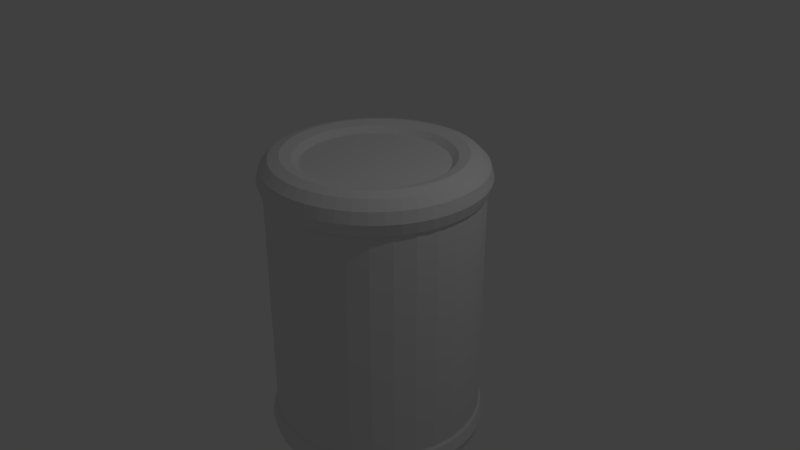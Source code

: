 # Source: can.1.blend  (saved by Blender 2.78.0; exported with 4.5.12 LTS)
import bpy
from mathutils import Matrix  # noqa: F401  (used for matrix-valued properties, if any)

bpy.ops.wm.read_factory_settings(use_empty=True)
scene = bpy.context.scene
scene.name = 'Scene'

# ---- collections
col_collection_1 = bpy.data.collections.new('Collection 1'); scene.collection.children.link(col_collection_1)

# ---- world
world_world = bpy.data.worlds.new('World'); scene.world = world_world
world_world.color = (0.05088, 0.05088, 0.05088)
world_world.use_sun_shadow = False
world_world.sun_shadow_jitter_overblur = 0.0
world_world.cycles.sampling_method = 'MANUAL'

# ---- cameras
cam_camera = bpy.data.cameras.new('Camera')
cam_camera.clip_end = 100.0
cam_camera.lens = 35.0
cam_camera.sensor_width = 32.0
cam_camera.sensor_height = 18.0
cam_camera.ortho_scale = 7.314
cam_camera.dof.focus_distance = 0.0
cam_camera.dof.aperture_fstop = 128.0

# ---- lights
light_lamp = bpy.data.lights.new('Lamp', 'POINT')
light_lamp.transmission_factor = 0.0
light_lamp.cutoff_distance = 30.0
light_lamp.energy = 100.0
light_lamp.shadow_buffer_clip_start = 1.001
light_lamp.shadow_soft_size = 0.1
light_lamp.shadow_maximum_resolution = 0.006
light_lamp.use_absolute_resolution = True

# ---- meshes
me_torus_001 = bpy.data.meshes.new('Torus.001')
me_torus_001.from_pydata([(1.451, -1.035e-08, -2.135), (1.412, -1.035e-08, -1.99), (1.306, -1.035e-08, -1.883), (1.16, -1.035e-08, -1.845), (1.015, -1.035e-08, -1.883), (0.9092, -1.035e-08, -1.99), (0.8703, -1.035e-08, -2.135), (0.9092, -1.035e-08, -2.28), (1.015, -1.035e-08, -2.386), (1.16, -1.035e-08, -2.425), (1.306, -1.035e-08, -2.386), (1.412, -1.035e-08, -2.28), (1.438, 0.1893, -2.135), (1.4, 0.1843, -1.99), (1.294, 0.1704, -1.883), (1.151, 0.1515, -1.845), (1.007, 0.1325, -1.883), (0.9014, 0.1187, -1.99), (0.8629, 0.1136, -2.135), (0.9014, 0.1187, -2.28), (1.007, 0.1325, -2.386), (1.151, 0.1515, -2.425), (1.294, 0.1704, -2.386), (1.4, 0.1843, -2.28), (1.401, 0.3754, -2.135), (1.364, 0.3654, -1.99), (1.261, 0.3379, -1.883), (1.121, 0.3003, -1.845), (0.9808, 0.2628, -1.883), (0.8782, 0.2353, -1.99), (0.8407, 0.2253, -2.135), (0.8782, 0.2353, -2.28), (0.9808, 0.2628, -2.386), (1.121, 0.3003, -2.425), (1.261, 0.3379, -2.386), (1.364, 0.3654, -2.28), (1.34, 0.5551, -2.135), (1.304, 0.5402, -1.99), (1.206, 0.4996, -1.883), (1.072, 0.4441, -1.845), (0.9381, 0.3886, -1.883), (0.84, 0.3479, -1.99), (0.8041, 0.3331, -2.135), (0.84, 0.3479, -2.28), (0.9381, 0.3886, -2.386), (1.072, 0.4441, -2.425), (1.206, 0.4996, -2.386), (1.304, 0.5402, -2.28), (1.256, 0.7253, -2.135), (1.223, 0.7059, -1.99), (1.131, 0.6528, -1.883), (1.005, 0.5802, -1.845), (0.8794, 0.5077, -1.883), (0.7874, 0.4546, -1.99), (0.7537, 0.4352, -2.135), (0.7874, 0.4546, -2.28), (0.8794, 0.5077, -2.386), (1.005, 0.5802, -2.425), (1.131, 0.6528, -2.386), (1.223, 0.7059, -2.28), (1.151, 0.8831, -2.135), (1.12, 0.8594, -1.99), (1.036, 0.7947, -1.883), (0.9207, 0.7064, -1.845), (0.8056, 0.6181, -1.883), (0.7213, 0.5535, -1.99), (0.6905, 0.5298, -2.135), (0.7213, 0.5535, -2.28), (0.8056, 0.6181, -2.386), (0.9207, 0.7064, -2.425), (1.036, 0.7947, -2.386), (1.12, 0.8594, -2.28), (1.026, 1.026, -2.135), (0.9982, 0.9982, -1.99), (0.9231, 0.9231, -1.883), (0.8206, 0.8206, -1.845), (0.718, 0.718, -1.883), (0.6429, 0.6429, -1.99), (0.6154, 0.6154, -2.135), (0.6429, 0.6429, -2.28), (0.718, 0.718, -2.386), (0.8206, 0.8206, -2.425), (0.9231, 0.9231, -2.386), (0.9982, 0.9982, -2.28), (0.8831, 1.151, -2.135), (0.8594, 1.12, -1.99), (0.7947, 1.036, -1.883), (0.7064, 0.9207, -1.845), (0.6181, 0.8056, -1.883), (0.5535, 0.7213, -1.99), (0.5298, 0.6905, -2.135), (0.5535, 0.7213, -2.28), (0.6181, 0.8056, -2.386), (0.7064, 0.9207, -2.425), (0.7947, 1.036, -2.386), (0.8594, 1.12, -2.28), (0.7253, 1.256, -2.135), (0.7059, 1.223, -1.99), (0.6528, 1.131, -1.883), (0.5802, 1.005, -1.845), (0.5077, 0.8794, -1.883), (0.4546, 0.7874, -1.99), (0.4352, 0.7537, -2.135), (0.4546, 0.7874, -2.28), (0.5077, 0.8794, -2.386), (0.5802, 1.005, -2.425), (0.6528, 1.131, -2.386), (0.7059, 1.223, -2.28), (0.5551, 1.34, -2.135), (0.5402, 1.304, -1.99), (0.4996, 1.206, -1.883), (0.4441, 1.072, -1.845), (0.3886, 0.9381, -1.883), (0.3479, 0.84, -1.99), (0.3331, 0.8041, -2.135), (0.3479, 0.84, -2.28), (0.3886, 0.9381, -2.386), (0.4441, 1.072, -2.425), (0.4996, 1.206, -2.386), (0.5402, 1.304, -2.28), (0.3754, 1.401, -2.135), (0.3654, 1.364, -1.99), (0.3379, 1.261, -1.883), (0.3003, 1.121, -1.845), (0.2628, 0.9808, -1.883), (0.2353, 0.8782, -1.99), (0.2253, 0.8407, -2.135), (0.2353, 0.8782, -2.28), (0.2628, 0.9808, -2.386), (0.3003, 1.121, -2.425), (0.3379, 1.261, -2.386), (0.3654, 1.364, -2.28), (0.1893, 1.438, -2.135), (0.1843, 1.4, -1.99), (0.1704, 1.294, -1.883), (0.1515, 1.151, -1.845), (0.1325, 1.007, -1.883), (0.1187, 0.9014, -1.99), (0.1136, 0.8629, -2.135), (0.1187, 0.9014, -2.28), (0.1325, 1.007, -2.386), (0.1515, 1.151, -2.425), (0.1704, 1.294, -2.386), (0.1843, 1.4, -2.28), (7.07e-08, 1.451, -2.135), (1.399e-07, 1.412, -1.99), (1.399e-07, 1.306, -1.883), (1.053e-07, 1.16, -1.845), (1.053e-07, 1.015, -1.883), (7.07e-08, 0.9092, -1.99), (1.053e-07, 0.8703, -2.135), (7.07e-08, 0.9092, -2.28), (1.053e-07, 1.015, -2.386), (1.053e-07, 1.16, -2.425), (1.399e-07, 1.306, -2.386), (1.399e-07, 1.412, -2.28), (-0.1893, 1.438, -2.135), (-0.1843, 1.4, -1.99), (-0.1704, 1.294, -1.883), (-0.1515, 1.151, -1.845), (-0.1325, 1.007, -1.883), (-0.1187, 0.9014, -1.99), (-0.1136, 0.8629, -2.135), (-0.1187, 0.9014, -2.28), (-0.1325, 1.007, -2.386), (-0.1515, 1.151, -2.425), (-0.1704, 1.294, -2.386), (-0.1843, 1.4, -2.28), (-0.3754, 1.401, -2.135), (-0.3654, 1.364, -1.99), (-0.3379, 1.261, -1.883), (-0.3003, 1.121, -1.845), (-0.2628, 0.9808, -1.883), (-0.2353, 0.8782, -1.99), (-0.2253, 0.8407, -2.135), (-0.2353, 0.8782, -2.28), (-0.2628, 0.9808, -2.386), (-0.3003, 1.121, -2.425), (-0.3379, 1.261, -2.386), (-0.3654, 1.364, -2.28), (-0.5551, 1.34, -2.135), (-0.5402, 1.304, -1.99), (-0.4996, 1.206, -1.883), (-0.4441, 1.072, -1.845), (-0.3886, 0.9381, -1.883), (-0.3479, 0.84, -1.99), (-0.3331, 0.8041, -2.135), (-0.3479, 0.84, -2.28), (-0.3886, 0.9381, -2.386), (-0.4441, 1.072, -2.425), (-0.4996, 1.206, -2.386), (-0.5402, 1.304, -2.28), (-0.7253, 1.256, -2.135), (-0.7059, 1.223, -1.99), (-0.6528, 1.131, -1.883), (-0.5802, 1.005, -1.845), (-0.5077, 0.8794, -1.883), (-0.4546, 0.7874, -1.99), (-0.4352, 0.7537, -2.135), (-0.4546, 0.7874, -2.28), (-0.5077, 0.8794, -2.386), (-0.5802, 1.005, -2.425), (-0.6528, 1.131, -2.386), (-0.7059, 1.223, -2.28), (-0.8831, 1.151, -2.135), (-0.8594, 1.12, -1.99), (-0.7947, 1.036, -1.883), (-0.7064, 0.9207, -1.845), (-0.6181, 0.8056, -1.883), (-0.5535, 0.7213, -1.99), (-0.5298, 0.6905, -2.135), (-0.5535, 0.7213, -2.28), (-0.6181, 0.8056, -2.386), (-0.7064, 0.9207, -2.425), (-0.7947, 1.036, -2.386), (-0.8594, 1.12, -2.28), (-1.026, 1.026, -2.135), (-0.9982, 0.9982, -1.99), (-0.9231, 0.9231, -1.883), (-0.8206, 0.8206, -1.845), (-0.718, 0.718, -1.883), (-0.6429, 0.6429, -1.99), (-0.6154, 0.6154, -2.135), (-0.6429, 0.6429, -2.28), (-0.718, 0.718, -2.386), (-0.8206, 0.8206, -2.425), (-0.9231, 0.9231, -2.386), (-0.9982, 0.9982, -2.28), (-1.151, 0.8831, -2.135), (-1.12, 0.8594, -1.99), (-1.036, 0.7947, -1.883), (-0.9207, 0.7064, -1.845), (-0.8056, 0.6181, -1.883), (-0.7213, 0.5535, -1.99), (-0.6905, 0.5298, -2.135), (-0.7213, 0.5535, -2.28), (-0.8056, 0.6181, -2.386), (-0.9207, 0.7064, -2.425), (-1.036, 0.7947, -2.386), (-1.12, 0.8594, -2.28), (-1.256, 0.7253, -2.135), (-1.223, 0.7059, -1.99), (-1.131, 0.6528, -1.883), (-1.005, 0.5802, -1.845), (-0.8794, 0.5077, -1.883), (-0.7874, 0.4546, -1.99), (-0.7537, 0.4352, -2.135), (-0.7874, 0.4546, -2.28), (-0.8794, 0.5077, -2.386), (-1.005, 0.5802, -2.425), (-1.131, 0.6528, -2.386), (-1.223, 0.7059, -2.28), (-1.34, 0.5551, -2.135), (-1.304, 0.5402, -1.99), (-1.206, 0.4996, -1.883), (-1.072, 0.4441, -1.845), (-0.9381, 0.3886, -1.883), (-0.84, 0.3479, -1.99), (-0.8041, 0.3331, -2.135), (-0.84, 0.3479, -2.28), (-0.9381, 0.3886, -2.386), (-1.072, 0.4441, -2.425), (-1.206, 0.4996, -2.386), (-1.304, 0.5402, -2.28), (-1.401, 0.3754, -2.135), (-1.364, 0.3654, -1.99), (-1.261, 0.3379, -1.883), (-1.121, 0.3003, -1.845), (-0.9808, 0.2628, -1.883), (-0.8782, 0.2353, -1.99), (-0.8407, 0.2253, -2.135), (-0.8782, 0.2353, -2.28), (-0.9808, 0.2628, -2.386), (-1.121, 0.3003, -2.425), (-1.261, 0.3379, -2.386), (-1.364, 0.3654, -2.28), (-1.438, 0.1893, -2.135), (-1.4, 0.1843, -1.99), (-1.294, 0.1704, -1.883), (-1.151, 0.1515, -1.845), (-1.007, 0.1325, -1.883), (-0.9014, 0.1187, -1.99), (-0.8629, 0.1136, -2.135), (-0.9014, 0.1187, -2.28), (-1.007, 0.1325, -2.386), (-1.151, 0.1515, -2.425), (-1.294, 0.1704, -2.386), (-1.4, 0.1843, -2.28), (-1.451, 1.165e-07, -2.135), (-1.412, 1.131e-07, -1.99), (-1.306, 1.038e-07, -1.883), (-1.16, 9.11e-08, -1.845), (-1.015, 7.842e-08, -1.883), (-0.9092, 6.914e-08, -1.99), (-0.8703, 6.574e-08, -2.135), (-0.9092, 6.914e-08, -2.28), (-1.015, 7.842e-08, -2.386), (-1.16, 9.11e-08, -2.425), (-1.306, 1.038e-07, -2.386), (-1.412, 1.131e-07, -2.28), (-1.438, -0.1893, -2.135), (-1.4, -0.1843, -1.99), (-1.294, -0.1704, -1.883), (-1.151, -0.1515, -1.845), (-1.007, -0.1325, -1.883), (-0.9014, -0.1187, -1.99), (-0.8629, -0.1136, -2.135), (-0.9014, -0.1187, -2.28), (-1.007, -0.1325, -2.386), (-1.151, -0.1515, -2.425), (-1.294, -0.1704, -2.386), (-1.4, -0.1843, -2.28), (-1.401, -0.3754, -2.135), (-1.364, -0.3654, -1.99), (-1.261, -0.3379, -1.883), (-1.121, -0.3003, -1.845), (-0.9808, -0.2628, -1.883), (-0.8782, -0.2353, -1.99), (-0.8407, -0.2253, -2.135), (-0.8782, -0.2353, -2.28), (-0.9808, -0.2628, -2.386), (-1.121, -0.3003, -2.425), (-1.261, -0.3379, -2.386), (-1.364, -0.3654, -2.28), (-1.34, -0.5551, -2.135), (-1.304, -0.5402, -1.99), (-1.206, -0.4996, -1.883), (-1.072, -0.4441, -1.845), (-0.9381, -0.3886, -1.883), (-0.84, -0.3479, -1.99), (-0.8041, -0.3331, -2.135), (-0.84, -0.3479, -2.28), (-0.9381, -0.3886, -2.386), (-1.072, -0.4441, -2.425), (-1.206, -0.4996, -2.386), (-1.304, -0.5402, -2.28), (-1.256, -0.7253, -2.135), (-1.223, -0.7059, -1.99), (-1.131, -0.6528, -1.883), (-1.005, -0.5802, -1.845), (-0.8794, -0.5077, -1.883), (-0.7874, -0.4546, -1.99), (-0.7537, -0.4352, -2.135), (-0.7874, -0.4546, -2.28), (-0.8794, -0.5077, -2.386), (-1.005, -0.5802, -2.425), (-1.131, -0.6528, -2.386), (-1.223, -0.7059, -2.28), (-1.151, -0.8831, -2.135), (-1.12, -0.8594, -1.99), (-1.036, -0.7947, -1.883), (-0.9207, -0.7064, -1.845), (-0.8056, -0.6181, -1.883), (-0.7213, -0.5535, -1.99), (-0.6905, -0.5298, -2.135), (-0.7213, -0.5535, -2.28), (-0.8056, -0.6181, -2.386), (-0.9207, -0.7064, -2.425), (-1.036, -0.7947, -2.386), (-1.12, -0.8594, -2.28), (-1.026, -1.026, -2.135), (-0.9982, -0.9982, -1.99), (-0.9231, -0.9231, -1.883), (-0.8206, -0.8206, -1.845), (-0.718, -0.718, -1.883), (-0.6429, -0.6429, -1.99), (-0.6154, -0.6154, -2.135), (-0.6429, -0.6429, -2.28), (-0.718, -0.718, -2.386), (-0.8206, -0.8206, -2.425), (-0.9231, -0.9231, -2.386), (-0.9982, -0.9982, -2.28), (-0.8831, -1.151, -2.135), (-0.8594, -1.12, -1.99), (-0.7947, -1.036, -1.883), (-0.7064, -0.9207, -1.845), (-0.6181, -0.8056, -1.883), (-0.5535, -0.7213, -1.99), (-0.5298, -0.6905, -2.135), (-0.5535, -0.7213, -2.28), (-0.6181, -0.8056, -2.386), (-0.7064, -0.9207, -2.425), (-0.7947, -1.036, -2.386), (-0.8594, -1.12, -2.28), (-0.7253, -1.256, -2.135), (-0.7059, -1.223, -1.99), (-0.6528, -1.131, -1.883), (-0.5802, -1.005, -1.845), (-0.5077, -0.8794, -1.883), (-0.4546, -0.7874, -1.99), (-0.4352, -0.7537, -2.135), (-0.4546, -0.7874, -2.28), (-0.5077, -0.8794, -2.386), (-0.5802, -1.005, -2.425), (-0.6528, -1.131, -2.386), (-0.7059, -1.223, -2.28), (-0.5551, -1.34, -2.135), (-0.5402, -1.304, -1.99), (-0.4996, -1.206, -1.883), (-0.4441, -1.072, -1.845), (-0.3886, -0.9381, -1.883), (-0.3479, -0.84, -1.99), (-0.3331, -0.8041, -2.135), (-0.3479, -0.84, -2.28), (-0.3886, -0.9381, -2.386), (-0.4441, -1.072, -2.425), (-0.4996, -1.206, -2.386), (-0.5402, -1.304, -2.28), (-0.3754, -1.401, -2.135), (-0.3654, -1.364, -1.99), (-0.3379, -1.261, -1.883), (-0.3003, -1.121, -1.845), (-0.2628, -0.9808, -1.883), (-0.2353, -0.8782, -1.99), (-0.2253, -0.8407, -2.135), (-0.2353, -0.8782, -2.28), (-0.2628, -0.9808, -2.386), (-0.3003, -1.121, -2.425), (-0.3379, -1.261, -2.386), (-0.3654, -1.364, -2.28), (-0.1893, -1.438, -2.135), (-0.1843, -1.4, -1.99), (-0.1704, -1.294, -1.883), (-0.1515, -1.151, -1.845), (-0.1325, -1.007, -1.883), (-0.1187, -0.9014, -1.99), (-0.1136, -0.8629, -2.135), (-0.1187, -0.9014, -2.28), (-0.1325, -1.007, -2.386), (-0.1515, -1.151, -2.425), (-0.1704, -1.294, -2.386), (-0.1843, -1.4, -2.28), (7.07e-08, -1.451, -2.135), (1.399e-07, -1.412, -1.99), (1.399e-07, -1.306, -1.883), (1.053e-07, -1.16, -1.845), (1.053e-07, -1.015, -1.883), (7.07e-08, -0.9092, -1.99), (1.053e-07, -0.8703, -2.135), (7.07e-08, -0.9092, -2.28), (1.053e-07, -1.015, -2.386), (1.053e-07, -1.16, -2.425), (1.399e-07, -1.306, -2.386), (1.399e-07, -1.412, -2.28), (0.1893, -1.438, -2.135), (0.1843, -1.4, -1.99), (0.1704, -1.294, -1.883), (0.1515, -1.151, -1.845), (0.1325, -1.007, -1.883), (0.1187, -0.9014, -1.99), (0.1136, -0.8629, -2.135), (0.1187, -0.9014, -2.28), (0.1325, -1.007, -2.386), (0.1515, -1.151, -2.425), (0.1704, -1.294, -2.386), (0.1843, -1.4, -2.28), (0.3754, -1.401, -2.135), (0.3654, -1.364, -1.99), (0.3379, -1.261, -1.883), (0.3003, -1.121, -1.845), (0.2628, -0.9808, -1.883), (0.2353, -0.8782, -1.99), (0.2253, -0.8407, -2.135), (0.2353, -0.8782, -2.28), (0.2628, -0.9808, -2.386), (0.3003, -1.121, -2.425), (0.3379, -1.261, -2.386), (0.3654, -1.364, -2.28), (0.5551, -1.34, -2.135), (0.5402, -1.304, -1.99), (0.4996, -1.206, -1.883), (0.4441, -1.072, -1.845), (0.3886, -0.9381, -1.883), (0.3479, -0.84, -1.99), (0.3331, -0.8041, -2.135), (0.3479, -0.84, -2.28), (0.3886, -0.9381, -2.386), (0.4441, -1.072, -2.425), (0.4996, -1.206, -2.386), (0.5402, -1.304, -2.28), (0.7253, -1.256, -2.135), (0.7059, -1.223, -1.99), (0.6528, -1.131, -1.883), (0.5802, -1.005, -1.845), (0.5077, -0.8794, -1.883), (0.4546, -0.7874, -1.99), (0.4352, -0.7537, -2.135), (0.4546, -0.7874, -2.28), (0.5077, -0.8794, -2.386), (0.5802, -1.005, -2.425), (0.6528, -1.131, -2.386), (0.7059, -1.223, -2.28), (0.8831, -1.151, -2.135), (0.8594, -1.12, -1.99), (0.7947, -1.036, -1.883), (0.7064, -0.9207, -1.845), (0.6181, -0.8056, -1.883), (0.5535, -0.7213, -1.99), (0.5298, -0.6905, -2.135), (0.5535, -0.7213, -2.28), (0.6181, -0.8056, -2.386), (0.7064, -0.9207, -2.425), (0.7947, -1.036, -2.386), (0.8594, -1.12, -2.28), (1.026, -1.026, -2.135), (0.9982, -0.9982, -1.99), (0.9231, -0.9231, -1.883), (0.8206, -0.8206, -1.845), (0.718, -0.718, -1.883), (0.6429, -0.6429, -1.99), (0.6154, -0.6154, -2.135), (0.6429, -0.6429, -2.28), (0.718, -0.718, -2.386), (0.8206, -0.8206, -2.425), (0.9231, -0.9231, -2.386), (0.9982, -0.9982, -2.28), (1.151, -0.8831, -2.135), (1.12, -0.8594, -1.99), (1.036, -0.7947, -1.883), (0.9207, -0.7064, -1.845), (0.8056, -0.6181, -1.883), (0.7213, -0.5535, -1.99), (0.6905, -0.5298, -2.135), (0.7213, -0.5535, -2.28), (0.8056, -0.6181, -2.386), (0.9207, -0.7064, -2.425), (1.036, -0.7947, -2.386), (1.12, -0.8594, -2.28), (1.256, -0.7253, -2.135), (1.223, -0.7059, -1.99), (1.131, -0.6528, -1.883), (1.005, -0.5802, -1.845), (0.8794, -0.5077, -1.883), (0.7874, -0.4546, -1.99), (0.7537, -0.4352, -2.135), (0.7874, -0.4546, -2.28), (0.8794, -0.5077, -2.386), (1.005, -0.5802, -2.425), (1.131, -0.6528, -2.386), (1.223, -0.7059, -2.28), (1.34, -0.5551, -2.135), (1.304, -0.5402, -1.99), (1.206, -0.4996, -1.883), (1.072, -0.4441, -1.845), (0.9381, -0.3886, -1.883), (0.84, -0.3479, -1.99), (0.8041, -0.3331, -2.135), (0.84, -0.3479, -2.28), (0.9381, -0.3886, -2.386), (1.072, -0.4441, -2.425), (1.206, -0.4996, -2.386), (1.304, -0.5402, -2.28), (1.401, -0.3754, -2.135), (1.364, -0.3654, -1.99), (1.261, -0.3379, -1.883), (1.121, -0.3003, -1.845), (0.9808, -0.2628, -1.883), (0.8782, -0.2353, -1.99), (0.8407, -0.2253, -2.135), (0.8782, -0.2353, -2.28), (0.9808, -0.2628, -2.386), (1.121, -0.3003, -2.425), (1.261, -0.3379, -2.386), (1.364, -0.3654, -2.28), (1.438, -0.1893, -2.135), (1.4, -0.1843, -1.99), (1.294, -0.1704, -1.883), (1.151, -0.1515, -1.845), (1.007, -0.1325, -1.883), (0.9014, -0.1187, -1.99), (0.8629, -0.1136, -2.135), (0.9014, -0.1187, -2.28), (1.007, -0.1325, -2.386), (1.151, -0.1515, -2.425), (1.294, -0.1704, -2.386), (1.4, -0.1843, -2.28)], [], [(0, 12, 13, 1), (1, 13, 14, 2), (2, 14, 15, 3), (3, 15, 16, 4), (4, 16, 17, 5), (5, 17, 18, 6), (6, 18, 19, 7), (7, 19, 20, 8), (8, 20, 21, 9), (9, 21, 22, 10), (10, 22, 23, 11), (0, 11, 23, 12), (12, 24, 25, 13), (13, 25, 26, 14), (14, 26, 27, 15), (15, 27, 28, 16), (16, 28, 29, 17), (17, 29, 30, 18), (18, 30, 31, 19), (19, 31, 32, 20), (20, 32, 33, 21), (21, 33, 34, 22), (22, 34, 35, 23), (23, 35, 24, 12), (24, 36, 37, 25), (25, 37, 38, 26), (26, 38, 39, 27), (27, 39, 40, 28), (28, 40, 41, 29), (29, 41, 42, 30), (30, 42, 43, 31), (31, 43, 44, 32), (32, 44, 45, 33), (33, 45, 46, 34), (34, 46, 47, 35), (35, 47, 36, 24), (36, 48, 49, 37), (37, 49, 50, 38), (38, 50, 51, 39), (39, 51, 52, 40), (40, 52, 53, 41), (41, 53, 54, 42), (42, 54, 55, 43), (43, 55, 56, 44), (44, 56, 57, 45), (45, 57, 58, 46), (46, 58, 59, 47), (47, 59, 48, 36), (48, 60, 61, 49), (49, 61, 62, 50), (50, 62, 63, 51), (51, 63, 64, 52), (52, 64, 65, 53), (53, 65, 66, 54), (54, 66, 67, 55), (55, 67, 68, 56), (56, 68, 69, 57), (57, 69, 70, 58), (58, 70, 71, 59), (59, 71, 60, 48), (60, 72, 73, 61), (61, 73, 74, 62), (62, 74, 75, 63), (63, 75, 76, 64), (64, 76, 77, 65), (65, 77, 78, 66), (66, 78, 79, 67), (67, 79, 80, 68), (68, 80, 81, 69), (69, 81, 82, 70), (70, 82, 83, 71), (71, 83, 72, 60), (72, 84, 85, 73), (73, 85, 86, 74), (74, 86, 87, 75), (75, 87, 88, 76), (76, 88, 89, 77), (77, 89, 90, 78), (78, 90, 91, 79), (79, 91, 92, 80), (80, 92, 93, 81), (81, 93, 94, 82), (82, 94, 95, 83), (83, 95, 84, 72), (84, 96, 97, 85), (85, 97, 98, 86), (86, 98, 99, 87), (87, 99, 100, 88), (88, 100, 101, 89), (89, 101, 102, 90), (90, 102, 103, 91), (91, 103, 104, 92), (92, 104, 105, 93), (93, 105, 106, 94), (94, 106, 107, 95), (95, 107, 96, 84), (96, 108, 109, 97), (97, 109, 110, 98), (98, 110, 111, 99), (99, 111, 112, 100), (100, 112, 113, 101), (101, 113, 114, 102), (102, 114, 115, 103), (103, 115, 116, 104), (104, 116, 117, 105), (105, 117, 118, 106), (106, 118, 119, 107), (107, 119, 108, 96), (108, 120, 121, 109), (109, 121, 122, 110), (110, 122, 123, 111), (111, 123, 124, 112), (112, 124, 125, 113), (113, 125, 126, 114), (114, 126, 127, 115), (115, 127, 128, 116), (116, 128, 129, 117), (117, 129, 130, 118), (118, 130, 131, 119), (119, 131, 120, 108), (120, 132, 133, 121), (121, 133, 134, 122), (122, 134, 135, 123), (123, 135, 136, 124), (124, 136, 137, 125), (125, 137, 138, 126), (126, 138, 139, 127), (127, 139, 140, 128), (128, 140, 141, 129), (129, 141, 142, 130), (130, 142, 143, 131), (131, 143, 132, 120), (132, 144, 145, 133), (133, 145, 146, 134), (134, 146, 147, 135), (135, 147, 148, 136), (136, 148, 149, 137), (137, 149, 150, 138), (138, 150, 151, 139), (139, 151, 152, 140), (140, 152, 153, 141), (141, 153, 154, 142), (142, 154, 155, 143), (143, 155, 144, 132), (144, 156, 157, 145), (145, 157, 158, 146), (146, 158, 159, 147), (147, 159, 160, 148), (148, 160, 161, 149), (149, 161, 162, 150), (150, 162, 163, 151), (151, 163, 164, 152), (152, 164, 165, 153), (153, 165, 166, 154), (154, 166, 167, 155), (155, 167, 156, 144), (156, 168, 169, 157), (157, 169, 170, 158), (158, 170, 171, 159), (159, 171, 172, 160), (160, 172, 173, 161), (161, 173, 174, 162), (162, 174, 175, 163), (163, 175, 176, 164), (164, 176, 177, 165), (165, 177, 178, 166), (166, 178, 179, 167), (167, 179, 168, 156), (168, 180, 181, 169), (169, 181, 182, 170), (170, 182, 183, 171), (171, 183, 184, 172), (172, 184, 185, 173), (173, 185, 186, 174), (174, 186, 187, 175), (175, 187, 188, 176), (176, 188, 189, 177), (177, 189, 190, 178), (178, 190, 191, 179), (179, 191, 180, 168), (180, 192, 193, 181), (181, 193, 194, 182), (182, 194, 195, 183), (183, 195, 196, 184), (184, 196, 197, 185), (185, 197, 198, 186), (186, 198, 199, 187), (187, 199, 200, 188), (188, 200, 201, 189), (189, 201, 202, 190), (190, 202, 203, 191), (191, 203, 192, 180), (192, 204, 205, 193), (193, 205, 206, 194), (194, 206, 207, 195), (195, 207, 208, 196), (196, 208, 209, 197), (197, 209, 210, 198), (198, 210, 211, 199), (199, 211, 212, 200), (200, 212, 213, 201), (201, 213, 214, 202), (202, 214, 215, 203), (203, 215, 204, 192), (204, 216, 217, 205), (205, 217, 218, 206), (206, 218, 219, 207), (207, 219, 220, 208), (208, 220, 221, 209), (209, 221, 222, 210), (210, 222, 223, 211), (211, 223, 224, 212), (212, 224, 225, 213), (213, 225, 226, 214), (214, 226, 227, 215), (215, 227, 216, 204), (216, 228, 229, 217), (217, 229, 230, 218), (218, 230, 231, 219), (219, 231, 232, 220), (220, 232, 233, 221), (221, 233, 234, 222), (222, 234, 235, 223), (223, 235, 236, 224), (224, 236, 237, 225), (225, 237, 238, 226), (226, 238, 239, 227), (227, 239, 228, 216), (228, 240, 241, 229), (229, 241, 242, 230), (230, 242, 243, 231), (231, 243, 244, 232), (232, 244, 245, 233), (233, 245, 246, 234), (234, 246, 247, 235), (235, 247, 248, 236), (236, 248, 249, 237), (237, 249, 250, 238), (238, 250, 251, 239), (239, 251, 240, 228), (240, 252, 253, 241), (241, 253, 254, 242), (242, 254, 255, 243), (243, 255, 256, 244), (244, 256, 257, 245), (245, 257, 258, 246), (246, 258, 259, 247), (247, 259, 260, 248), (248, 260, 261, 249), (249, 261, 262, 250), (250, 262, 263, 251), (251, 263, 252, 240), (252, 264, 265, 253), (253, 265, 266, 254), (254, 266, 267, 255), (255, 267, 268, 256), (256, 268, 269, 257), (257, 269, 270, 258), (258, 270, 271, 259), (259, 271, 272, 260), (260, 272, 273, 261), (261, 273, 274, 262), (262, 274, 275, 263), (263, 275, 264, 252), (264, 276, 277, 265), (265, 277, 278, 266), (266, 278, 279, 267), (267, 279, 280, 268), (268, 280, 281, 269), (269, 281, 282, 270), (270, 282, 283, 271), (271, 283, 284, 272), (272, 284, 285, 273), (273, 285, 286, 274), (274, 286, 287, 275), (275, 287, 276, 264), (276, 288, 289, 277), (277, 289, 290, 278), (278, 290, 291, 279), (279, 291, 292, 280), (280, 292, 293, 281), (281, 293, 294, 282), (282, 294, 295, 283), (283, 295, 296, 284), (284, 296, 297, 285), (285, 297, 298, 286), (286, 298, 299, 287), (287, 299, 288, 276), (288, 300, 301, 289), (289, 301, 302, 290), (290, 302, 303, 291), (291, 303, 304, 292), (292, 304, 305, 293), (293, 305, 306, 294), (294, 306, 307, 295), (295, 307, 308, 296), (296, 308, 309, 297), (297, 309, 310, 298), (298, 310, 311, 299), (299, 311, 300, 288), (300, 312, 313, 301), (301, 313, 314, 302), (302, 314, 315, 303), (303, 315, 316, 304), (304, 316, 317, 305), (305, 317, 318, 306), (306, 318, 319, 307), (307, 319, 320, 308), (308, 320, 321, 309), (309, 321, 322, 310), (310, 322, 323, 311), (311, 323, 312, 300), (312, 324, 325, 313), (313, 325, 326, 314), (314, 326, 327, 315), (315, 327, 328, 316), (316, 328, 329, 317), (317, 329, 330, 318), (318, 330, 331, 319), (319, 331, 332, 320), (320, 332, 333, 321), (321, 333, 334, 322), (322, 334, 335, 323), (323, 335, 324, 312), (324, 336, 337, 325), (325, 337, 338, 326), (326, 338, 339, 327), (327, 339, 340, 328), (328, 340, 341, 329), (329, 341, 342, 330), (330, 342, 343, 331), (331, 343, 344, 332), (332, 344, 345, 333), (333, 345, 346, 334), (334, 346, 347, 335), (335, 347, 336, 324), (336, 348, 349, 337), (337, 349, 350, 338), (338, 350, 351, 339), (339, 351, 352, 340), (340, 352, 353, 341), (341, 353, 354, 342), (342, 354, 355, 343), (343, 355, 356, 344), (344, 356, 357, 345), (345, 357, 358, 346), (346, 358, 359, 347), (347, 359, 348, 336), (348, 360, 361, 349), (349, 361, 362, 350), (350, 362, 363, 351), (351, 363, 364, 352), (352, 364, 365, 353), (353, 365, 366, 354), (354, 366, 367, 355), (355, 367, 368, 356), (356, 368, 369, 357), (357, 369, 370, 358), (358, 370, 371, 359), (359, 371, 360, 348), (360, 372, 373, 361), (361, 373, 374, 362), (362, 374, 375, 363), (363, 375, 376, 364), (364, 376, 377, 365), (365, 377, 378, 366), (366, 378, 379, 367), (367, 379, 380, 368), (368, 380, 381, 369), (369, 381, 382, 370), (370, 382, 383, 371), (371, 383, 372, 360), (372, 384, 385, 373), (373, 385, 386, 374), (374, 386, 387, 375), (375, 387, 388, 376), (376, 388, 389, 377), (377, 389, 390, 378), (378, 390, 391, 379), (379, 391, 392, 380), (380, 392, 393, 381), (381, 393, 394, 382), (382, 394, 395, 383), (383, 395, 384, 372), (384, 396, 397, 385), (385, 397, 398, 386), (386, 398, 399, 387), (387, 399, 400, 388), (388, 400, 401, 389), (389, 401, 402, 390), (390, 402, 403, 391), (391, 403, 404, 392), (392, 404, 405, 393), (393, 405, 406, 394), (394, 406, 407, 395), (395, 407, 396, 384), (396, 408, 409, 397), (397, 409, 410, 398), (398, 410, 411, 399), (399, 411, 412, 400), (400, 412, 413, 401), (401, 413, 414, 402), (402, 414, 415, 403), (403, 415, 416, 404), (404, 416, 417, 405), (405, 417, 418, 406), (406, 418, 419, 407), (407, 419, 408, 396), (408, 420, 421, 409), (409, 421, 422, 410), (410, 422, 423, 411), (411, 423, 424, 412), (412, 424, 425, 413), (413, 425, 426, 414), (414, 426, 427, 415), (415, 427, 428, 416), (416, 428, 429, 417), (417, 429, 430, 418), (418, 430, 431, 419), (419, 431, 420, 408), (420, 432, 433, 421), (421, 433, 434, 422), (422, 434, 435, 423), (423, 435, 436, 424), (424, 436, 437, 425), (425, 437, 438, 426), (426, 438, 439, 427), (427, 439, 440, 428), (428, 440, 441, 429), (429, 441, 442, 430), (430, 442, 443, 431), (431, 443, 432, 420), (432, 444, 445, 433), (433, 445, 446, 434), (434, 446, 447, 435), (435, 447, 448, 436), (436, 448, 449, 437), (437, 449, 450, 438), (438, 450, 451, 439), (439, 451, 452, 440), (440, 452, 453, 441), (441, 453, 454, 442), (442, 454, 455, 443), (443, 455, 444, 432), (444, 456, 457, 445), (445, 457, 458, 446), (446, 458, 459, 447), (447, 459, 460, 448), (448, 460, 461, 449), (449, 461, 462, 450), (450, 462, 463, 451), (451, 463, 464, 452), (452, 464, 465, 453), (453, 465, 466, 454), (454, 466, 467, 455), (455, 467, 456, 444), (456, 468, 469, 457), (457, 469, 470, 458), (458, 470, 471, 459), (459, 471, 472, 460), (460, 472, 473, 461), (461, 473, 474, 462), (462, 474, 475, 463), (463, 475, 476, 464), (464, 476, 477, 465), (465, 477, 478, 466), (466, 478, 479, 467), (467, 479, 468, 456), (468, 480, 481, 469), (469, 481, 482, 470), (470, 482, 483, 471), (471, 483, 484, 472), (472, 484, 485, 473), (473, 485, 486, 474), (474, 486, 487, 475), (475, 487, 488, 476), (476, 488, 489, 477), (477, 489, 490, 478), (478, 490, 491, 479), (479, 491, 480, 468), (480, 492, 493, 481), (481, 493, 494, 482), (482, 494, 495, 483), (483, 495, 496, 484), (484, 496, 497, 485), (485, 497, 498, 486), (486, 498, 499, 487), (487, 499, 500, 488), (488, 500, 501, 489), (489, 501, 502, 490), (490, 502, 503, 491), (491, 503, 492, 480), (492, 504, 505, 493), (493, 505, 506, 494), (494, 506, 507, 495), (495, 507, 508, 496), (496, 508, 509, 497), (497, 509, 510, 498), (498, 510, 511, 499), (499, 511, 512, 500), (500, 512, 513, 501), (501, 513, 514, 502), (502, 514, 515, 503), (503, 515, 504, 492), (504, 516, 517, 505), (505, 517, 518, 506), (506, 518, 519, 507), (507, 519, 520, 508), (508, 520, 521, 509), (509, 521, 522, 510), (510, 522, 523, 511), (511, 523, 524, 512), (512, 524, 525, 513), (513, 525, 526, 514), (514, 526, 527, 515), (515, 527, 516, 504), (516, 528, 529, 517), (517, 529, 530, 518), (518, 530, 531, 519), (519, 531, 532, 520), (520, 532, 533, 521), (521, 533, 534, 522), (522, 534, 535, 523), (523, 535, 536, 524), (524, 536, 537, 525), (525, 537, 538, 526), (526, 538, 539, 527), (527, 539, 528, 516), (528, 540, 541, 529), (529, 541, 542, 530), (530, 542, 543, 531), (531, 543, 544, 532), (532, 544, 545, 533), (533, 545, 546, 534), (534, 546, 547, 535), (535, 547, 548, 536), (536, 548, 549, 537), (537, 549, 550, 538), (538, 550, 551, 539), (539, 551, 540, 528), (540, 552, 553, 541), (541, 553, 554, 542), (542, 554, 555, 543), (543, 555, 556, 544), (544, 556, 557, 545), (545, 557, 558, 546), (546, 558, 559, 547), (547, 559, 560, 548), (548, 560, 561, 549), (549, 561, 562, 550), (550, 562, 563, 551), (551, 563, 552, 540), (552, 564, 565, 553), (553, 565, 566, 554), (554, 566, 567, 555), (555, 567, 568, 556), (556, 568, 569, 557), (557, 569, 570, 558), (558, 570, 571, 559), (559, 571, 572, 560), (560, 572, 573, 561), (561, 573, 574, 562), (562, 574, 575, 563), (563, 575, 564, 552), (564, 0, 1, 565), (565, 1, 2, 566), (566, 2, 3, 567), (567, 3, 4, 568), (568, 4, 5, 569), (569, 5, 6, 570), (570, 6, 7, 571), (571, 7, 8, 572), (572, 8, 9, 573), (573, 9, 10, 574), (574, 10, 11, 575), (575, 11, 0, 564)])
me_torus_001.use_remesh_preserve_volume = False
me_torus_001.use_remesh_preserve_attributes = False
me_torus_001.use_mirror_vertex_groups = False
me_torus_001.update()
me_torus = bpy.data.meshes.new('Torus')
me_torus.from_pydata([(1.451, -1.035e-08, -2.135), (1.412, -1.035e-08, -1.99), (1.306, -1.035e-08, -1.883), (1.16, -1.035e-08, -1.845), (1.015, -1.035e-08, -1.883), (0.9092, -1.035e-08, -1.99), (0.8703, -1.035e-08, -2.135), (0.9092, -1.035e-08, -2.28), (1.015, -1.035e-08, -2.386), (1.16, -1.035e-08, -2.425), (1.306, -1.035e-08, -2.386), (1.412, -1.035e-08, -2.28), (1.438, 0.1893, -2.135), (1.4, 0.1843, -1.99), (1.294, 0.1704, -1.883), (1.151, 0.1515, -1.845), (1.007, 0.1325, -1.883), (0.9014, 0.1187, -1.99), (0.8629, 0.1136, -2.135), (0.9014, 0.1187, -2.28), (1.007, 0.1325, -2.386), (1.151, 0.1515, -2.425), (1.294, 0.1704, -2.386), (1.4, 0.1843, -2.28), (1.401, 0.3754, -2.135), (1.364, 0.3654, -1.99), (1.261, 0.3379, -1.883), (1.121, 0.3003, -1.845), (0.9808, 0.2628, -1.883), (0.8782, 0.2353, -1.99), (0.8407, 0.2253, -2.135), (0.8782, 0.2353, -2.28), (0.9808, 0.2628, -2.386), (1.121, 0.3003, -2.425), (1.261, 0.3379, -2.386), (1.364, 0.3654, -2.28), (1.34, 0.5551, -2.135), (1.304, 0.5402, -1.99), (1.206, 0.4996, -1.883), (1.072, 0.4441, -1.845), (0.9381, 0.3886, -1.883), (0.84, 0.3479, -1.99), (0.8041, 0.3331, -2.135), (0.84, 0.3479, -2.28), (0.9381, 0.3886, -2.386), (1.072, 0.4441, -2.425), (1.206, 0.4996, -2.386), (1.304, 0.5402, -2.28), (1.256, 0.7253, -2.135), (1.223, 0.7059, -1.99), (1.131, 0.6528, -1.883), (1.005, 0.5802, -1.845), (0.8794, 0.5077, -1.883), (0.7874, 0.4546, -1.99), (0.7537, 0.4352, -2.135), (0.7874, 0.4546, -2.28), (0.8794, 0.5077, -2.386), (1.005, 0.5802, -2.425), (1.131, 0.6528, -2.386), (1.223, 0.7059, -2.28), (1.151, 0.8831, -2.135), (1.12, 0.8594, -1.99), (1.036, 0.7947, -1.883), (0.9207, 0.7064, -1.845), (0.8056, 0.6181, -1.883), (0.7213, 0.5535, -1.99), (0.6905, 0.5298, -2.135), (0.7213, 0.5535, -2.28), (0.8056, 0.6181, -2.386), (0.9207, 0.7064, -2.425), (1.036, 0.7947, -2.386), (1.12, 0.8594, -2.28), (1.026, 1.026, -2.135), (0.9982, 0.9982, -1.99), (0.9231, 0.9231, -1.883), (0.8206, 0.8206, -1.845), (0.718, 0.718, -1.883), (0.6429, 0.6429, -1.99), (0.6154, 0.6154, -2.135), (0.6429, 0.6429, -2.28), (0.718, 0.718, -2.386), (0.8206, 0.8206, -2.425), (0.9231, 0.9231, -2.386), (0.9982, 0.9982, -2.28), (0.8831, 1.151, -2.135), (0.8594, 1.12, -1.99), (0.7947, 1.036, -1.883), (0.7064, 0.9207, -1.845), (0.6181, 0.8056, -1.883), (0.5535, 0.7213, -1.99), (0.5298, 0.6905, -2.135), (0.5535, 0.7213, -2.28), (0.6181, 0.8056, -2.386), (0.7064, 0.9207, -2.425), (0.7947, 1.036, -2.386), (0.8594, 1.12, -2.28), (0.7253, 1.256, -2.135), (0.7059, 1.223, -1.99), (0.6528, 1.131, -1.883), (0.5802, 1.005, -1.845), (0.5077, 0.8794, -1.883), (0.4546, 0.7874, -1.99), (0.4352, 0.7537, -2.135), (0.4546, 0.7874, -2.28), (0.5077, 0.8794, -2.386), (0.5802, 1.005, -2.425), (0.6528, 1.131, -2.386), (0.7059, 1.223, -2.28), (0.5551, 1.34, -2.135), (0.5402, 1.304, -1.99), (0.4996, 1.206, -1.883), (0.4441, 1.072, -1.845), (0.3886, 0.9381, -1.883), (0.3479, 0.84, -1.99), (0.3331, 0.8041, -2.135), (0.3479, 0.84, -2.28), (0.3886, 0.9381, -2.386), (0.4441, 1.072, -2.425), (0.4996, 1.206, -2.386), (0.5402, 1.304, -2.28), (0.3754, 1.401, -2.135), (0.3654, 1.364, -1.99), (0.3379, 1.261, -1.883), (0.3003, 1.121, -1.845), (0.2628, 0.9808, -1.883), (0.2353, 0.8782, -1.99), (0.2253, 0.8407, -2.135), (0.2353, 0.8782, -2.28), (0.2628, 0.9808, -2.386), (0.3003, 1.121, -2.425), (0.3379, 1.261, -2.386), (0.3654, 1.364, -2.28), (0.1893, 1.438, -2.135), (0.1843, 1.4, -1.99), (0.1704, 1.294, -1.883), (0.1515, 1.151, -1.845), (0.1325, 1.007, -1.883), (0.1187, 0.9014, -1.99), (0.1136, 0.8629, -2.135), (0.1187, 0.9014, -2.28), (0.1325, 1.007, -2.386), (0.1515, 1.151, -2.425), (0.1704, 1.294, -2.386), (0.1843, 1.4, -2.28), (7.07e-08, 1.451, -2.135), (1.399e-07, 1.412, -1.99), (1.399e-07, 1.306, -1.883), (1.053e-07, 1.16, -1.845), (1.053e-07, 1.015, -1.883), (7.07e-08, 0.9092, -1.99), (1.053e-07, 0.8703, -2.135), (7.07e-08, 0.9092, -2.28), (1.053e-07, 1.015, -2.386), (1.053e-07, 1.16, -2.425), (1.399e-07, 1.306, -2.386), (1.399e-07, 1.412, -2.28), (-0.1893, 1.438, -2.135), (-0.1843, 1.4, -1.99), (-0.1704, 1.294, -1.883), (-0.1515, 1.151, -1.845), (-0.1325, 1.007, -1.883), (-0.1187, 0.9014, -1.99), (-0.1136, 0.8629, -2.135), (-0.1187, 0.9014, -2.28), (-0.1325, 1.007, -2.386), (-0.1515, 1.151, -2.425), (-0.1704, 1.294, -2.386), (-0.1843, 1.4, -2.28), (-0.3754, 1.401, -2.135), (-0.3654, 1.364, -1.99), (-0.3379, 1.261, -1.883), (-0.3003, 1.121, -1.845), (-0.2628, 0.9808, -1.883), (-0.2353, 0.8782, -1.99), (-0.2253, 0.8407, -2.135), (-0.2353, 0.8782, -2.28), (-0.2628, 0.9808, -2.386), (-0.3003, 1.121, -2.425), (-0.3379, 1.261, -2.386), (-0.3654, 1.364, -2.28), (-0.5551, 1.34, -2.135), (-0.5402, 1.304, -1.99), (-0.4996, 1.206, -1.883), (-0.4441, 1.072, -1.845), (-0.3886, 0.9381, -1.883), (-0.3479, 0.84, -1.99), (-0.3331, 0.8041, -2.135), (-0.3479, 0.84, -2.28), (-0.3886, 0.9381, -2.386), (-0.4441, 1.072, -2.425), (-0.4996, 1.206, -2.386), (-0.5402, 1.304, -2.28), (-0.7253, 1.256, -2.135), (-0.7059, 1.223, -1.99), (-0.6528, 1.131, -1.883), (-0.5802, 1.005, -1.845), (-0.5077, 0.8794, -1.883), (-0.4546, 0.7874, -1.99), (-0.4352, 0.7537, -2.135), (-0.4546, 0.7874, -2.28), (-0.5077, 0.8794, -2.386), (-0.5802, 1.005, -2.425), (-0.6528, 1.131, -2.386), (-0.7059, 1.223, -2.28), (-0.8831, 1.151, -2.135), (-0.8594, 1.12, -1.99), (-0.7947, 1.036, -1.883), (-0.7064, 0.9207, -1.845), (-0.6181, 0.8056, -1.883), (-0.5535, 0.7213, -1.99), (-0.5298, 0.6905, -2.135), (-0.5535, 0.7213, -2.28), (-0.6181, 0.8056, -2.386), (-0.7064, 0.9207, -2.425), (-0.7947, 1.036, -2.386), (-0.8594, 1.12, -2.28), (-1.026, 1.026, -2.135), (-0.9982, 0.9982, -1.99), (-0.9231, 0.9231, -1.883), (-0.8206, 0.8206, -1.845), (-0.718, 0.718, -1.883), (-0.6429, 0.6429, -1.99), (-0.6154, 0.6154, -2.135), (-0.6429, 0.6429, -2.28), (-0.718, 0.718, -2.386), (-0.8206, 0.8206, -2.425), (-0.9231, 0.9231, -2.386), (-0.9982, 0.9982, -2.28), (-1.151, 0.8831, -2.135), (-1.12, 0.8594, -1.99), (-1.036, 0.7947, -1.883), (-0.9207, 0.7064, -1.845), (-0.8056, 0.6181, -1.883), (-0.7213, 0.5535, -1.99), (-0.6905, 0.5298, -2.135), (-0.7213, 0.5535, -2.28), (-0.8056, 0.6181, -2.386), (-0.9207, 0.7064, -2.425), (-1.036, 0.7947, -2.386), (-1.12, 0.8594, -2.28), (-1.256, 0.7253, -2.135), (-1.223, 0.7059, -1.99), (-1.131, 0.6528, -1.883), (-1.005, 0.5802, -1.845), (-0.8794, 0.5077, -1.883), (-0.7874, 0.4546, -1.99), (-0.7537, 0.4352, -2.135), (-0.7874, 0.4546, -2.28), (-0.8794, 0.5077, -2.386), (-1.005, 0.5802, -2.425), (-1.131, 0.6528, -2.386), (-1.223, 0.7059, -2.28), (-1.34, 0.5551, -2.135), (-1.304, 0.5402, -1.99), (-1.206, 0.4996, -1.883), (-1.072, 0.4441, -1.845), (-0.9381, 0.3886, -1.883), (-0.84, 0.3479, -1.99), (-0.8041, 0.3331, -2.135), (-0.84, 0.3479, -2.28), (-0.9381, 0.3886, -2.386), (-1.072, 0.4441, -2.425), (-1.206, 0.4996, -2.386), (-1.304, 0.5402, -2.28), (-1.401, 0.3754, -2.135), (-1.364, 0.3654, -1.99), (-1.261, 0.3379, -1.883), (-1.121, 0.3003, -1.845), (-0.9808, 0.2628, -1.883), (-0.8782, 0.2353, -1.99), (-0.8407, 0.2253, -2.135), (-0.8782, 0.2353, -2.28), (-0.9808, 0.2628, -2.386), (-1.121, 0.3003, -2.425), (-1.261, 0.3379, -2.386), (-1.364, 0.3654, -2.28), (-1.438, 0.1893, -2.135), (-1.4, 0.1843, -1.99), (-1.294, 0.1704, -1.883), (-1.151, 0.1515, -1.845), (-1.007, 0.1325, -1.883), (-0.9014, 0.1187, -1.99), (-0.8629, 0.1136, -2.135), (-0.9014, 0.1187, -2.28), (-1.007, 0.1325, -2.386), (-1.151, 0.1515, -2.425), (-1.294, 0.1704, -2.386), (-1.4, 0.1843, -2.28), (-1.451, 1.165e-07, -2.135), (-1.412, 1.131e-07, -1.99), (-1.306, 1.038e-07, -1.883), (-1.16, 9.11e-08, -1.845), (-1.015, 7.842e-08, -1.883), (-0.9092, 6.914e-08, -1.99), (-0.8703, 6.574e-08, -2.135), (-0.9092, 6.914e-08, -2.28), (-1.015, 7.842e-08, -2.386), (-1.16, 9.11e-08, -2.425), (-1.306, 1.038e-07, -2.386), (-1.412, 1.131e-07, -2.28), (-1.438, -0.1893, -2.135), (-1.4, -0.1843, -1.99), (-1.294, -0.1704, -1.883), (-1.151, -0.1515, -1.845), (-1.007, -0.1325, -1.883), (-0.9014, -0.1187, -1.99), (-0.8629, -0.1136, -2.135), (-0.9014, -0.1187, -2.28), (-1.007, -0.1325, -2.386), (-1.151, -0.1515, -2.425), (-1.294, -0.1704, -2.386), (-1.4, -0.1843, -2.28), (-1.401, -0.3754, -2.135), (-1.364, -0.3654, -1.99), (-1.261, -0.3379, -1.883), (-1.121, -0.3003, -1.845), (-0.9808, -0.2628, -1.883), (-0.8782, -0.2353, -1.99), (-0.8407, -0.2253, -2.135), (-0.8782, -0.2353, -2.28), (-0.9808, -0.2628, -2.386), (-1.121, -0.3003, -2.425), (-1.261, -0.3379, -2.386), (-1.364, -0.3654, -2.28), (-1.34, -0.5551, -2.135), (-1.304, -0.5402, -1.99), (-1.206, -0.4996, -1.883), (-1.072, -0.4441, -1.845), (-0.9381, -0.3886, -1.883), (-0.84, -0.3479, -1.99), (-0.8041, -0.3331, -2.135), (-0.84, -0.3479, -2.28), (-0.9381, -0.3886, -2.386), (-1.072, -0.4441, -2.425), (-1.206, -0.4996, -2.386), (-1.304, -0.5402, -2.28), (-1.256, -0.7253, -2.135), (-1.223, -0.7059, -1.99), (-1.131, -0.6528, -1.883), (-1.005, -0.5802, -1.845), (-0.8794, -0.5077, -1.883), (-0.7874, -0.4546, -1.99), (-0.7537, -0.4352, -2.135), (-0.7874, -0.4546, -2.28), (-0.8794, -0.5077, -2.386), (-1.005, -0.5802, -2.425), (-1.131, -0.6528, -2.386), (-1.223, -0.7059, -2.28), (-1.151, -0.8831, -2.135), (-1.12, -0.8594, -1.99), (-1.036, -0.7947, -1.883), (-0.9207, -0.7064, -1.845), (-0.8056, -0.6181, -1.883), (-0.7213, -0.5535, -1.99), (-0.6905, -0.5298, -2.135), (-0.7213, -0.5535, -2.28), (-0.8056, -0.6181, -2.386), (-0.9207, -0.7064, -2.425), (-1.036, -0.7947, -2.386), (-1.12, -0.8594, -2.28), (-1.026, -1.026, -2.135), (-0.9982, -0.9982, -1.99), (-0.9231, -0.9231, -1.883), (-0.8206, -0.8206, -1.845), (-0.718, -0.718, -1.883), (-0.6429, -0.6429, -1.99), (-0.6154, -0.6154, -2.135), (-0.6429, -0.6429, -2.28), (-0.718, -0.718, -2.386), (-0.8206, -0.8206, -2.425), (-0.9231, -0.9231, -2.386), (-0.9982, -0.9982, -2.28), (-0.8831, -1.151, -2.135), (-0.8594, -1.12, -1.99), (-0.7947, -1.036, -1.883), (-0.7064, -0.9207, -1.845), (-0.6181, -0.8056, -1.883), (-0.5535, -0.7213, -1.99), (-0.5298, -0.6905, -2.135), (-0.5535, -0.7213, -2.28), (-0.6181, -0.8056, -2.386), (-0.7064, -0.9207, -2.425), (-0.7947, -1.036, -2.386), (-0.8594, -1.12, -2.28), (-0.7253, -1.256, -2.135), (-0.7059, -1.223, -1.99), (-0.6528, -1.131, -1.883), (-0.5802, -1.005, -1.845), (-0.5077, -0.8794, -1.883), (-0.4546, -0.7874, -1.99), (-0.4352, -0.7537, -2.135), (-0.4546, -0.7874, -2.28), (-0.5077, -0.8794, -2.386), (-0.5802, -1.005, -2.425), (-0.6528, -1.131, -2.386), (-0.7059, -1.223, -2.28), (-0.5551, -1.34, -2.135), (-0.5402, -1.304, -1.99), (-0.4996, -1.206, -1.883), (-0.4441, -1.072, -1.845), (-0.3886, -0.9381, -1.883), (-0.3479, -0.84, -1.99), (-0.3331, -0.8041, -2.135), (-0.3479, -0.84, -2.28), (-0.3886, -0.9381, -2.386), (-0.4441, -1.072, -2.425), (-0.4996, -1.206, -2.386), (-0.5402, -1.304, -2.28), (-0.3754, -1.401, -2.135), (-0.3654, -1.364, -1.99), (-0.3379, -1.261, -1.883), (-0.3003, -1.121, -1.845), (-0.2628, -0.9808, -1.883), (-0.2353, -0.8782, -1.99), (-0.2253, -0.8407, -2.135), (-0.2353, -0.8782, -2.28), (-0.2628, -0.9808, -2.386), (-0.3003, -1.121, -2.425), (-0.3379, -1.261, -2.386), (-0.3654, -1.364, -2.28), (-0.1893, -1.438, -2.135), (-0.1843, -1.4, -1.99), (-0.1704, -1.294, -1.883), (-0.1515, -1.151, -1.845), (-0.1325, -1.007, -1.883), (-0.1187, -0.9014, -1.99), (-0.1136, -0.8629, -2.135), (-0.1187, -0.9014, -2.28), (-0.1325, -1.007, -2.386), (-0.1515, -1.151, -2.425), (-0.1704, -1.294, -2.386), (-0.1843, -1.4, -2.28), (7.07e-08, -1.451, -2.135), (1.399e-07, -1.412, -1.99), (1.399e-07, -1.306, -1.883), (1.053e-07, -1.16, -1.845), (1.053e-07, -1.015, -1.883), (7.07e-08, -0.9092, -1.99), (1.053e-07, -0.8703, -2.135), (7.07e-08, -0.9092, -2.28), (1.053e-07, -1.015, -2.386), (1.053e-07, -1.16, -2.425), (1.399e-07, -1.306, -2.386), (1.399e-07, -1.412, -2.28), (0.1893, -1.438, -2.135), (0.1843, -1.4, -1.99), (0.1704, -1.294, -1.883), (0.1515, -1.151, -1.845), (0.1325, -1.007, -1.883), (0.1187, -0.9014, -1.99), (0.1136, -0.8629, -2.135), (0.1187, -0.9014, -2.28), (0.1325, -1.007, -2.386), (0.1515, -1.151, -2.425), (0.1704, -1.294, -2.386), (0.1843, -1.4, -2.28), (0.3754, -1.401, -2.135), (0.3654, -1.364, -1.99), (0.3379, -1.261, -1.883), (0.3003, -1.121, -1.845), (0.2628, -0.9808, -1.883), (0.2353, -0.8782, -1.99), (0.2253, -0.8407, -2.135), (0.2353, -0.8782, -2.28), (0.2628, -0.9808, -2.386), (0.3003, -1.121, -2.425), (0.3379, -1.261, -2.386), (0.3654, -1.364, -2.28), (0.5551, -1.34, -2.135), (0.5402, -1.304, -1.99), (0.4996, -1.206, -1.883), (0.4441, -1.072, -1.845), (0.3886, -0.9381, -1.883), (0.3479, -0.84, -1.99), (0.3331, -0.8041, -2.135), (0.3479, -0.84, -2.28), (0.3886, -0.9381, -2.386), (0.4441, -1.072, -2.425), (0.4996, -1.206, -2.386), (0.5402, -1.304, -2.28), (0.7253, -1.256, -2.135), (0.7059, -1.223, -1.99), (0.6528, -1.131, -1.883), (0.5802, -1.005, -1.845), (0.5077, -0.8794, -1.883), (0.4546, -0.7874, -1.99), (0.4352, -0.7537, -2.135), (0.4546, -0.7874, -2.28), (0.5077, -0.8794, -2.386), (0.5802, -1.005, -2.425), (0.6528, -1.131, -2.386), (0.7059, -1.223, -2.28), (0.8831, -1.151, -2.135), (0.8594, -1.12, -1.99), (0.7947, -1.036, -1.883), (0.7064, -0.9207, -1.845), (0.6181, -0.8056, -1.883), (0.5535, -0.7213, -1.99), (0.5298, -0.6905, -2.135), (0.5535, -0.7213, -2.28), (0.6181, -0.8056, -2.386), (0.7064, -0.9207, -2.425), (0.7947, -1.036, -2.386), (0.8594, -1.12, -2.28), (1.026, -1.026, -2.135), (0.9982, -0.9982, -1.99), (0.9231, -0.9231, -1.883), (0.8206, -0.8206, -1.845), (0.718, -0.718, -1.883), (0.6429, -0.6429, -1.99), (0.6154, -0.6154, -2.135), (0.6429, -0.6429, -2.28), (0.718, -0.718, -2.386), (0.8206, -0.8206, -2.425), (0.9231, -0.9231, -2.386), (0.9982, -0.9982, -2.28), (1.151, -0.8831, -2.135), (1.12, -0.8594, -1.99), (1.036, -0.7947, -1.883), (0.9207, -0.7064, -1.845), (0.8056, -0.6181, -1.883), (0.7213, -0.5535, -1.99), (0.6905, -0.5298, -2.135), (0.7213, -0.5535, -2.28), (0.8056, -0.6181, -2.386), (0.9207, -0.7064, -2.425), (1.036, -0.7947, -2.386), (1.12, -0.8594, -2.28), (1.256, -0.7253, -2.135), (1.223, -0.7059, -1.99), (1.131, -0.6528, -1.883), (1.005, -0.5802, -1.845), (0.8794, -0.5077, -1.883), (0.7874, -0.4546, -1.99), (0.7537, -0.4352, -2.135), (0.7874, -0.4546, -2.28), (0.8794, -0.5077, -2.386), (1.005, -0.5802, -2.425), (1.131, -0.6528, -2.386), (1.223, -0.7059, -2.28), (1.34, -0.5551, -2.135), (1.304, -0.5402, -1.99), (1.206, -0.4996, -1.883), (1.072, -0.4441, -1.845), (0.9381, -0.3886, -1.883), (0.84, -0.3479, -1.99), (0.8041, -0.3331, -2.135), (0.84, -0.3479, -2.28), (0.9381, -0.3886, -2.386), (1.072, -0.4441, -2.425), (1.206, -0.4996, -2.386), (1.304, -0.5402, -2.28), (1.401, -0.3754, -2.135), (1.364, -0.3654, -1.99), (1.261, -0.3379, -1.883), (1.121, -0.3003, -1.845), (0.9808, -0.2628, -1.883), (0.8782, -0.2353, -1.99), (0.8407, -0.2253, -2.135), (0.8782, -0.2353, -2.28), (0.9808, -0.2628, -2.386), (1.121, -0.3003, -2.425), (1.261, -0.3379, -2.386), (1.364, -0.3654, -2.28), (1.438, -0.1893, -2.135), (1.4, -0.1843, -1.99), (1.294, -0.1704, -1.883), (1.151, -0.1515, -1.845), (1.007, -0.1325, -1.883), (0.9014, -0.1187, -1.99), (0.8629, -0.1136, -2.135), (0.9014, -0.1187, -2.28), (1.007, -0.1325, -2.386), (1.151, -0.1515, -2.425), (1.294, -0.1704, -2.386), (1.4, -0.1843, -2.28)], [], [(0, 12, 13, 1), (1, 13, 14, 2), (2, 14, 15, 3), (3, 15, 16, 4), (4, 16, 17, 5), (5, 17, 18, 6), (6, 18, 19, 7), (7, 19, 20, 8), (8, 20, 21, 9), (9, 21, 22, 10), (10, 22, 23, 11), (0, 11, 23, 12), (12, 24, 25, 13), (13, 25, 26, 14), (14, 26, 27, 15), (15, 27, 28, 16), (16, 28, 29, 17), (17, 29, 30, 18), (18, 30, 31, 19), (19, 31, 32, 20), (20, 32, 33, 21), (21, 33, 34, 22), (22, 34, 35, 23), (23, 35, 24, 12), (24, 36, 37, 25), (25, 37, 38, 26), (26, 38, 39, 27), (27, 39, 40, 28), (28, 40, 41, 29), (29, 41, 42, 30), (30, 42, 43, 31), (31, 43, 44, 32), (32, 44, 45, 33), (33, 45, 46, 34), (34, 46, 47, 35), (35, 47, 36, 24), (36, 48, 49, 37), (37, 49, 50, 38), (38, 50, 51, 39), (39, 51, 52, 40), (40, 52, 53, 41), (41, 53, 54, 42), (42, 54, 55, 43), (43, 55, 56, 44), (44, 56, 57, 45), (45, 57, 58, 46), (46, 58, 59, 47), (47, 59, 48, 36), (48, 60, 61, 49), (49, 61, 62, 50), (50, 62, 63, 51), (51, 63, 64, 52), (52, 64, 65, 53), (53, 65, 66, 54), (54, 66, 67, 55), (55, 67, 68, 56), (56, 68, 69, 57), (57, 69, 70, 58), (58, 70, 71, 59), (59, 71, 60, 48), (60, 72, 73, 61), (61, 73, 74, 62), (62, 74, 75, 63), (63, 75, 76, 64), (64, 76, 77, 65), (65, 77, 78, 66), (66, 78, 79, 67), (67, 79, 80, 68), (68, 80, 81, 69), (69, 81, 82, 70), (70, 82, 83, 71), (71, 83, 72, 60), (72, 84, 85, 73), (73, 85, 86, 74), (74, 86, 87, 75), (75, 87, 88, 76), (76, 88, 89, 77), (77, 89, 90, 78), (78, 90, 91, 79), (79, 91, 92, 80), (80, 92, 93, 81), (81, 93, 94, 82), (82, 94, 95, 83), (83, 95, 84, 72), (84, 96, 97, 85), (85, 97, 98, 86), (86, 98, 99, 87), (87, 99, 100, 88), (88, 100, 101, 89), (89, 101, 102, 90), (90, 102, 103, 91), (91, 103, 104, 92), (92, 104, 105, 93), (93, 105, 106, 94), (94, 106, 107, 95), (95, 107, 96, 84), (96, 108, 109, 97), (97, 109, 110, 98), (98, 110, 111, 99), (99, 111, 112, 100), (100, 112, 113, 101), (101, 113, 114, 102), (102, 114, 115, 103), (103, 115, 116, 104), (104, 116, 117, 105), (105, 117, 118, 106), (106, 118, 119, 107), (107, 119, 108, 96), (108, 120, 121, 109), (109, 121, 122, 110), (110, 122, 123, 111), (111, 123, 124, 112), (112, 124, 125, 113), (113, 125, 126, 114), (114, 126, 127, 115), (115, 127, 128, 116), (116, 128, 129, 117), (117, 129, 130, 118), (118, 130, 131, 119), (119, 131, 120, 108), (120, 132, 133, 121), (121, 133, 134, 122), (122, 134, 135, 123), (123, 135, 136, 124), (124, 136, 137, 125), (125, 137, 138, 126), (126, 138, 139, 127), (127, 139, 140, 128), (128, 140, 141, 129), (129, 141, 142, 130), (130, 142, 143, 131), (131, 143, 132, 120), (132, 144, 145, 133), (133, 145, 146, 134), (134, 146, 147, 135), (135, 147, 148, 136), (136, 148, 149, 137), (137, 149, 150, 138), (138, 150, 151, 139), (139, 151, 152, 140), (140, 152, 153, 141), (141, 153, 154, 142), (142, 154, 155, 143), (143, 155, 144, 132), (144, 156, 157, 145), (145, 157, 158, 146), (146, 158, 159, 147), (147, 159, 160, 148), (148, 160, 161, 149), (149, 161, 162, 150), (150, 162, 163, 151), (151, 163, 164, 152), (152, 164, 165, 153), (153, 165, 166, 154), (154, 166, 167, 155), (155, 167, 156, 144), (156, 168, 169, 157), (157, 169, 170, 158), (158, 170, 171, 159), (159, 171, 172, 160), (160, 172, 173, 161), (161, 173, 174, 162), (162, 174, 175, 163), (163, 175, 176, 164), (164, 176, 177, 165), (165, 177, 178, 166), (166, 178, 179, 167), (167, 179, 168, 156), (168, 180, 181, 169), (169, 181, 182, 170), (170, 182, 183, 171), (171, 183, 184, 172), (172, 184, 185, 173), (173, 185, 186, 174), (174, 186, 187, 175), (175, 187, 188, 176), (176, 188, 189, 177), (177, 189, 190, 178), (178, 190, 191, 179), (179, 191, 180, 168), (180, 192, 193, 181), (181, 193, 194, 182), (182, 194, 195, 183), (183, 195, 196, 184), (184, 196, 197, 185), (185, 197, 198, 186), (186, 198, 199, 187), (187, 199, 200, 188), (188, 200, 201, 189), (189, 201, 202, 190), (190, 202, 203, 191), (191, 203, 192, 180), (192, 204, 205, 193), (193, 205, 206, 194), (194, 206, 207, 195), (195, 207, 208, 196), (196, 208, 209, 197), (197, 209, 210, 198), (198, 210, 211, 199), (199, 211, 212, 200), (200, 212, 213, 201), (201, 213, 214, 202), (202, 214, 215, 203), (203, 215, 204, 192), (204, 216, 217, 205), (205, 217, 218, 206), (206, 218, 219, 207), (207, 219, 220, 208), (208, 220, 221, 209), (209, 221, 222, 210), (210, 222, 223, 211), (211, 223, 224, 212), (212, 224, 225, 213), (213, 225, 226, 214), (214, 226, 227, 215), (215, 227, 216, 204), (216, 228, 229, 217), (217, 229, 230, 218), (218, 230, 231, 219), (219, 231, 232, 220), (220, 232, 233, 221), (221, 233, 234, 222), (222, 234, 235, 223), (223, 235, 236, 224), (224, 236, 237, 225), (225, 237, 238, 226), (226, 238, 239, 227), (227, 239, 228, 216), (228, 240, 241, 229), (229, 241, 242, 230), (230, 242, 243, 231), (231, 243, 244, 232), (232, 244, 245, 233), (233, 245, 246, 234), (234, 246, 247, 235), (235, 247, 248, 236), (236, 248, 249, 237), (237, 249, 250, 238), (238, 250, 251, 239), (239, 251, 240, 228), (240, 252, 253, 241), (241, 253, 254, 242), (242, 254, 255, 243), (243, 255, 256, 244), (244, 256, 257, 245), (245, 257, 258, 246), (246, 258, 259, 247), (247, 259, 260, 248), (248, 260, 261, 249), (249, 261, 262, 250), (250, 262, 263, 251), (251, 263, 252, 240), (252, 264, 265, 253), (253, 265, 266, 254), (254, 266, 267, 255), (255, 267, 268, 256), (256, 268, 269, 257), (257, 269, 270, 258), (258, 270, 271, 259), (259, 271, 272, 260), (260, 272, 273, 261), (261, 273, 274, 262), (262, 274, 275, 263), (263, 275, 264, 252), (264, 276, 277, 265), (265, 277, 278, 266), (266, 278, 279, 267), (267, 279, 280, 268), (268, 280, 281, 269), (269, 281, 282, 270), (270, 282, 283, 271), (271, 283, 284, 272), (272, 284, 285, 273), (273, 285, 286, 274), (274, 286, 287, 275), (275, 287, 276, 264), (276, 288, 289, 277), (277, 289, 290, 278), (278, 290, 291, 279), (279, 291, 292, 280), (280, 292, 293, 281), (281, 293, 294, 282), (282, 294, 295, 283), (283, 295, 296, 284), (284, 296, 297, 285), (285, 297, 298, 286), (286, 298, 299, 287), (287, 299, 288, 276), (288, 300, 301, 289), (289, 301, 302, 290), (290, 302, 303, 291), (291, 303, 304, 292), (292, 304, 305, 293), (293, 305, 306, 294), (294, 306, 307, 295), (295, 307, 308, 296), (296, 308, 309, 297), (297, 309, 310, 298), (298, 310, 311, 299), (299, 311, 300, 288), (300, 312, 313, 301), (301, 313, 314, 302), (302, 314, 315, 303), (303, 315, 316, 304), (304, 316, 317, 305), (305, 317, 318, 306), (306, 318, 319, 307), (307, 319, 320, 308), (308, 320, 321, 309), (309, 321, 322, 310), (310, 322, 323, 311), (311, 323, 312, 300), (312, 324, 325, 313), (313, 325, 326, 314), (314, 326, 327, 315), (315, 327, 328, 316), (316, 328, 329, 317), (317, 329, 330, 318), (318, 330, 331, 319), (319, 331, 332, 320), (320, 332, 333, 321), (321, 333, 334, 322), (322, 334, 335, 323), (323, 335, 324, 312), (324, 336, 337, 325), (325, 337, 338, 326), (326, 338, 339, 327), (327, 339, 340, 328), (328, 340, 341, 329), (329, 341, 342, 330), (330, 342, 343, 331), (331, 343, 344, 332), (332, 344, 345, 333), (333, 345, 346, 334), (334, 346, 347, 335), (335, 347, 336, 324), (336, 348, 349, 337), (337, 349, 350, 338), (338, 350, 351, 339), (339, 351, 352, 340), (340, 352, 353, 341), (341, 353, 354, 342), (342, 354, 355, 343), (343, 355, 356, 344), (344, 356, 357, 345), (345, 357, 358, 346), (346, 358, 359, 347), (347, 359, 348, 336), (348, 360, 361, 349), (349, 361, 362, 350), (350, 362, 363, 351), (351, 363, 364, 352), (352, 364, 365, 353), (353, 365, 366, 354), (354, 366, 367, 355), (355, 367, 368, 356), (356, 368, 369, 357), (357, 369, 370, 358), (358, 370, 371, 359), (359, 371, 360, 348), (360, 372, 373, 361), (361, 373, 374, 362), (362, 374, 375, 363), (363, 375, 376, 364), (364, 376, 377, 365), (365, 377, 378, 366), (366, 378, 379, 367), (367, 379, 380, 368), (368, 380, 381, 369), (369, 381, 382, 370), (370, 382, 383, 371), (371, 383, 372, 360), (372, 384, 385, 373), (373, 385, 386, 374), (374, 386, 387, 375), (375, 387, 388, 376), (376, 388, 389, 377), (377, 389, 390, 378), (378, 390, 391, 379), (379, 391, 392, 380), (380, 392, 393, 381), (381, 393, 394, 382), (382, 394, 395, 383), (383, 395, 384, 372), (384, 396, 397, 385), (385, 397, 398, 386), (386, 398, 399, 387), (387, 399, 400, 388), (388, 400, 401, 389), (389, 401, 402, 390), (390, 402, 403, 391), (391, 403, 404, 392), (392, 404, 405, 393), (393, 405, 406, 394), (394, 406, 407, 395), (395, 407, 396, 384), (396, 408, 409, 397), (397, 409, 410, 398), (398, 410, 411, 399), (399, 411, 412, 400), (400, 412, 413, 401), (401, 413, 414, 402), (402, 414, 415, 403), (403, 415, 416, 404), (404, 416, 417, 405), (405, 417, 418, 406), (406, 418, 419, 407), (407, 419, 408, 396), (408, 420, 421, 409), (409, 421, 422, 410), (410, 422, 423, 411), (411, 423, 424, 412), (412, 424, 425, 413), (413, 425, 426, 414), (414, 426, 427, 415), (415, 427, 428, 416), (416, 428, 429, 417), (417, 429, 430, 418), (418, 430, 431, 419), (419, 431, 420, 408), (420, 432, 433, 421), (421, 433, 434, 422), (422, 434, 435, 423), (423, 435, 436, 424), (424, 436, 437, 425), (425, 437, 438, 426), (426, 438, 439, 427), (427, 439, 440, 428), (428, 440, 441, 429), (429, 441, 442, 430), (430, 442, 443, 431), (431, 443, 432, 420), (432, 444, 445, 433), (433, 445, 446, 434), (434, 446, 447, 435), (435, 447, 448, 436), (436, 448, 449, 437), (437, 449, 450, 438), (438, 450, 451, 439), (439, 451, 452, 440), (440, 452, 453, 441), (441, 453, 454, 442), (442, 454, 455, 443), (443, 455, 444, 432), (444, 456, 457, 445), (445, 457, 458, 446), (446, 458, 459, 447), (447, 459, 460, 448), (448, 460, 461, 449), (449, 461, 462, 450), (450, 462, 463, 451), (451, 463, 464, 452), (452, 464, 465, 453), (453, 465, 466, 454), (454, 466, 467, 455), (455, 467, 456, 444), (456, 468, 469, 457), (457, 469, 470, 458), (458, 470, 471, 459), (459, 471, 472, 460), (460, 472, 473, 461), (461, 473, 474, 462), (462, 474, 475, 463), (463, 475, 476, 464), (464, 476, 477, 465), (465, 477, 478, 466), (466, 478, 479, 467), (467, 479, 468, 456), (468, 480, 481, 469), (469, 481, 482, 470), (470, 482, 483, 471), (471, 483, 484, 472), (472, 484, 485, 473), (473, 485, 486, 474), (474, 486, 487, 475), (475, 487, 488, 476), (476, 488, 489, 477), (477, 489, 490, 478), (478, 490, 491, 479), (479, 491, 480, 468), (480, 492, 493, 481), (481, 493, 494, 482), (482, 494, 495, 483), (483, 495, 496, 484), (484, 496, 497, 485), (485, 497, 498, 486), (486, 498, 499, 487), (487, 499, 500, 488), (488, 500, 501, 489), (489, 501, 502, 490), (490, 502, 503, 491), (491, 503, 492, 480), (492, 504, 505, 493), (493, 505, 506, 494), (494, 506, 507, 495), (495, 507, 508, 496), (496, 508, 509, 497), (497, 509, 510, 498), (498, 510, 511, 499), (499, 511, 512, 500), (500, 512, 513, 501), (501, 513, 514, 502), (502, 514, 515, 503), (503, 515, 504, 492), (504, 516, 517, 505), (505, 517, 518, 506), (506, 518, 519, 507), (507, 519, 520, 508), (508, 520, 521, 509), (509, 521, 522, 510), (510, 522, 523, 511), (511, 523, 524, 512), (512, 524, 525, 513), (513, 525, 526, 514), (514, 526, 527, 515), (515, 527, 516, 504), (516, 528, 529, 517), (517, 529, 530, 518), (518, 530, 531, 519), (519, 531, 532, 520), (520, 532, 533, 521), (521, 533, 534, 522), (522, 534, 535, 523), (523, 535, 536, 524), (524, 536, 537, 525), (525, 537, 538, 526), (526, 538, 539, 527), (527, 539, 528, 516), (528, 540, 541, 529), (529, 541, 542, 530), (530, 542, 543, 531), (531, 543, 544, 532), (532, 544, 545, 533), (533, 545, 546, 534), (534, 546, 547, 535), (535, 547, 548, 536), (536, 548, 549, 537), (537, 549, 550, 538), (538, 550, 551, 539), (539, 551, 540, 528), (540, 552, 553, 541), (541, 553, 554, 542), (542, 554, 555, 543), (543, 555, 556, 544), (544, 556, 557, 545), (545, 557, 558, 546), (546, 558, 559, 547), (547, 559, 560, 548), (548, 560, 561, 549), (549, 561, 562, 550), (550, 562, 563, 551), (551, 563, 552, 540), (552, 564, 565, 553), (553, 565, 566, 554), (554, 566, 567, 555), (555, 567, 568, 556), (556, 568, 569, 557), (557, 569, 570, 558), (558, 570, 571, 559), (559, 571, 572, 560), (560, 572, 573, 561), (561, 573, 574, 562), (562, 574, 575, 563), (563, 575, 564, 552), (564, 0, 1, 565), (565, 1, 2, 566), (566, 2, 3, 567), (567, 3, 4, 568), (568, 4, 5, 569), (569, 5, 6, 570), (570, 6, 7, 571), (571, 7, 8, 572), (572, 8, 9, 573), (573, 9, 10, 574), (574, 10, 11, 575), (575, 11, 0, 564)])
me_torus.use_remesh_preserve_volume = False
me_torus.use_remesh_preserve_attributes = False
me_torus.use_mirror_vertex_groups = False
me_torus.update()
me_cylinder = bpy.data.meshes.new('Cylinder')
me_cylinder.from_pydata([(0.0, 1.0, -1.0), (1.65e-16, 1.0, 1.743), (0.1951, 0.9808, -1.0), (0.1951, 0.9808, 1.743), (0.3827, 0.9239, -1.0), (0.3827, 0.9239, 1.743), (0.5556, 0.8315, -1.0), (0.5556, 0.8315, 1.743), (0.7071, 0.7071, -1.0), (0.7071, 0.7071, 1.743), (0.8315, 0.5556, -1.0), (0.8315, 0.5556, 1.743), (0.9239, 0.3827, -1.0), (0.9239, 0.3827, 1.743), (0.9808, 0.1951, -1.0), (0.9808, 0.1951, 1.743), (1.0, 7.55e-08, -1.0), (1.0, 7.55e-08, 1.743), (0.9808, -0.1951, -1.0), (0.9808, -0.1951, 1.743), (0.9239, -0.3827, -1.0), (0.9239, -0.3827, 1.743), (0.8315, -0.5556, -1.0), (0.8315, -0.5556, 1.743), (0.7071, -0.7071, -1.0), (0.7071, -0.7071, 1.743), (0.5556, -0.8315, -1.0), (0.5556, -0.8315, 1.743), (0.3827, -0.9239, -1.0), (0.3827, -0.9239, 1.743), (0.1951, -0.9808, -1.0), (0.1951, -0.9808, 1.743), (-3.258e-07, -1.0, -1.0), (-3.258e-07, -1.0, 1.743), (-0.1951, -0.9808, -1.0), (-0.1951, -0.9808, 1.743), (-0.3827, -0.9239, -1.0), (-0.3827, -0.9239, 1.743), (-0.5556, -0.8315, -1.0), (-0.5556, -0.8315, 1.743), (-0.7071, -0.7071, -1.0), (-0.7071, -0.7071, 1.743), (-0.8315, -0.5556, -1.0), (-0.8315, -0.5556, 1.743), (-0.9239, -0.3827, -1.0), (-0.9239, -0.3827, 1.743), (-0.9808, -0.1951, -1.0), (-0.9808, -0.1951, 1.743), (-1.0, 9.656e-07, -1.0), (-1.0, 9.656e-07, 1.743), (-0.9808, 0.1951, -1.0), (-0.9808, 0.1951, 1.743), (-0.9239, 0.3827, -1.0), (-0.9239, 0.3827, 1.743), (-0.8315, 0.5556, -1.0), (-0.8315, 0.5556, 1.743), (-0.7071, 0.7071, -1.0), (-0.7071, 0.7071, 1.743), (-0.5556, 0.8315, -1.0), (-0.5556, 0.8315, 1.743), (-0.3827, 0.9239, -1.0), (-0.3827, 0.9239, 1.743), (-0.1951, 0.9808, -1.0), (-0.1951, 0.9808, 1.743), (1.65e-16, 1.0, 1.743), (0.1951, 0.9808, 1.743), (0.3827, 0.9239, 1.743), (0.5556, 0.8315, 1.743), (0.7071, 0.7071, 1.743), (0.8315, 0.5556, 1.743), (0.9239, 0.3827, 1.743), (0.9808, 0.1951, 1.743), (1.0, 7.55e-08, 1.743), (0.9808, -0.1951, 1.743), (0.9239, -0.3827, 1.743), (0.8315, -0.5556, 1.743), (0.7071, -0.7071, 1.743), (0.5556, -0.8315, 1.743), (0.3827, -0.9239, 1.743), (0.1951, -0.9808, 1.743), (-3.258e-07, -1.0, 1.743), (-0.1951, -0.9808, 1.743), (-0.3827, -0.9239, 1.743), (-0.5556, -0.8315, 1.743), (-0.7071, -0.7071, 1.743), (-0.8315, -0.5556, 1.743), (-0.9239, -0.3827, 1.743), (-0.9808, -0.1951, 1.743), (-1.0, 9.656e-07, 1.743), (-0.9808, 0.1951, 1.743), (-0.9239, 0.3827, 1.743), (-0.8315, 0.5556, 1.743), (-0.7071, 0.7071, 1.743), (-0.5556, 0.8315, 1.743), (-0.3827, 0.9239, 1.743), (-0.1951, 0.9808, 1.743)], [], [(0, 1, 3, 2), (2, 3, 5, 4), (4, 5, 7, 6), (6, 7, 9, 8), (8, 9, 11, 10), (10, 11, 13, 12), (12, 13, 15, 14), (14, 15, 17, 16), (16, 17, 19, 18), (18, 19, 21, 20), (20, 21, 23, 22), (22, 23, 25, 24), (24, 25, 27, 26), (26, 27, 29, 28), (28, 29, 31, 30), (30, 31, 33, 32), (32, 33, 35, 34), (34, 35, 37, 36), (36, 37, 39, 38), (38, 39, 41, 40), (40, 41, 43, 42), (42, 43, 45, 44), (44, 45, 47, 46), (46, 47, 49, 48), (48, 49, 51, 50), (50, 51, 53, 52), (52, 53, 55, 54), (54, 55, 57, 56), (56, 57, 59, 58), (58, 59, 61, 60), (9, 7, 67, 68), (60, 61, 63, 62), (62, 63, 1, 0), (0, 2, 4, 6, 8, 10, 12, 14, 16, 18, 20, 22, 24, 26, 28, 30, 32, 34, 36, 38, 40, 42, 44, 46, 48, 50, 52, 54, 56, 58, 60, 62), (65, 64, 95, 94, 93, 92, 91, 90, 89, 88, 87, 86, 85, 84, 83, 82, 81, 80, 79, 78, 77, 76, 75, 74, 73, 72, 71, 70, 69, 68, 67, 66), (27, 25, 76, 77), (45, 43, 85, 86), (63, 61, 94, 95), (19, 17, 72, 73), (37, 35, 81, 82), (55, 53, 90, 91), (11, 9, 68, 69), (29, 27, 77, 78), (3, 1, 64, 65), (47, 45, 86, 87), (1, 63, 95, 64), (21, 19, 73, 74), (39, 37, 82, 83), (57, 55, 91, 92), (13, 11, 69, 70), (31, 29, 78, 79), (49, 47, 87, 88), (5, 3, 65, 66), (23, 21, 74, 75), (41, 39, 83, 84), (59, 57, 92, 93), (15, 13, 70, 71), (33, 31, 79, 80), (51, 49, 88, 89), (7, 5, 66, 67), (25, 23, 75, 76), (43, 41, 84, 85), (61, 59, 93, 94), (17, 15, 71, 72), (35, 33, 80, 81), (53, 51, 89, 90)])
me_cylinder.use_remesh_preserve_volume = False
me_cylinder.use_remesh_preserve_attributes = False
me_cylinder.use_mirror_vertex_groups = False
me_cylinder.update()

# ---- objects
ob_torus_001 = bpy.data.objects.new('Torus.001', me_torus_001)
ob_torus = bpy.data.objects.new('Torus', me_torus)
ob_cylinder = bpy.data.objects.new('Cylinder', me_cylinder)
ob_lamp = bpy.data.objects.new('Lamp', light_lamp)
ob_camera = bpy.data.objects.new('Camera', cam_camera)

# ---- transforms, parenting, visibility, modifiers, constraints
ob_torus_001.location = (-2.796e-17, 0.1259, -0.2335)
ob_torus_001.scale = (1.013, 1.013, 1.013)
ob_torus_001.lineart.crease_threshold = 0.0
ob_torus.location = (-2.796e-17, 0.1259, 3.251)
ob_torus.scale = (1.013, 1.013, 1.013)
ob_torus.lineart.crease_threshold = 0.0
ob_cylinder.location = (-2.796e-17, 0.1259, -1.18)
ob_cylinder.scale = (1.401, 1.401, 1.401)
ob_cylinder.lineart.crease_threshold = 0.0
ob_lamp.location = (4.076, 1.005, 5.904)
ob_lamp.rotation_euler = (0.6503, 0.05522, 1.866)
ob_lamp.lock_rotations_4d = False
ob_lamp.empty_display_type = 'ARROWS'
ob_lamp.color = (0.0, 0.0, 0.0, 0.0)
ob_lamp.lineart.crease_threshold = 0.0
ob_camera.location = (7.481, -6.508, 5.344)
ob_camera.rotation_euler = (1.109, 0.0, 0.8149)
ob_camera.lock_rotations_4d = False
ob_camera.empty_display_type = 'ARROWS'
ob_camera.color = (0.0, 0.0, 0.0, 0.0)
ob_camera.display_type = 'WIRE'
ob_camera.lineart.crease_threshold = 0.0

# ---- collection membership
col_collection_1.objects.link(ob_torus_001)
col_collection_1.objects.link(ob_torus)
col_collection_1.objects.link(ob_cylinder)
col_collection_1.objects.link(ob_lamp)
col_collection_1.objects.link(ob_camera)

# ---- scene / render settings (as saved in the file)
scene.camera = ob_camera
scene.frame_start = 1; scene.frame_end = 250; scene.frame_set(1)
scene.render.engine = 'BLENDER_EEVEE_NEXT'
scene.render.resolution_percentage = 50
scene.render.dither_intensity = 0.0
scene.cycles.use_denoising = False
scene.cycles.samples = 128
scene.cycles.sampling_pattern = 'TABULATED_SOBOL'
scene.cycles.light_sampling_threshold = 0.0
scene.cycles.use_adaptive_sampling = False
scene.cycles.use_light_tree = False
scene.cycles.blur_glossy = 0.0
scene.cycles.sample_clamp_indirect = 0.0
scene.view_settings.view_transform = 'Standard'
bpy.context.view_layer.update()
